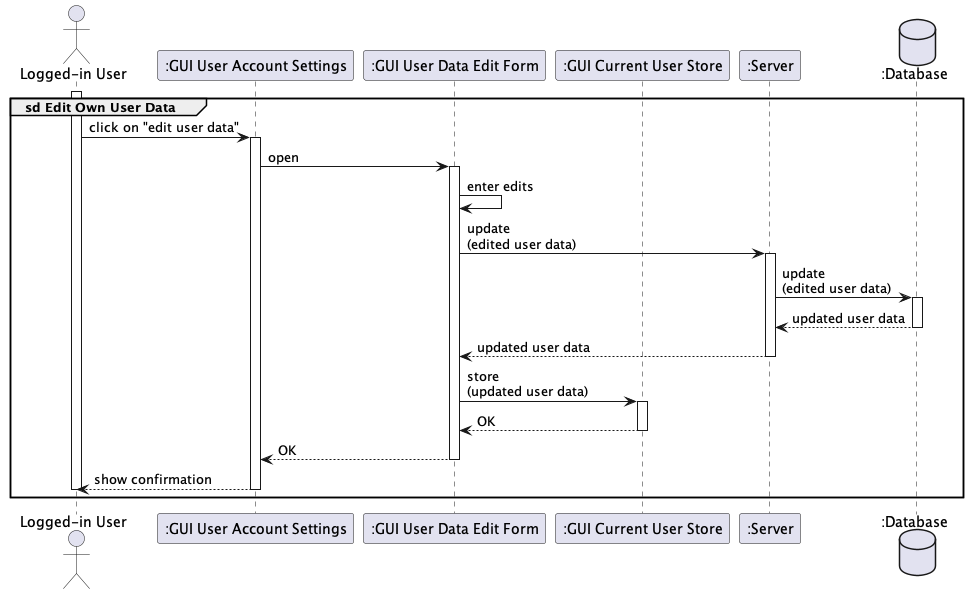

The diagram above was rendered by PlantUML. Its source (embedded in the PNG):
@startuml

actor "Logged-in User" as user
participant ":GUI User Account Settings" as accountSettings
participant ":GUI User Data Edit Form" as editForm
participant ":GUI Current User Store" as userStore
participant ":Server" as server
database ":Database" as database

group sd Edit Own User Data
    activate user
    user -> accountSettings++ : click on "edit user data"
        accountSettings -> editForm++ : open
            editForm -> editForm : enter edits
            editForm -> server++ : update \n(edited user data)
                    server -> database++ : update \n(edited user data)
                    return updated user data
            return updated user data
            editForm -> userStore++ : store \n(updated user data)
            return OK
        return OK
    return show confirmation
    deactivate user
end

@enduml